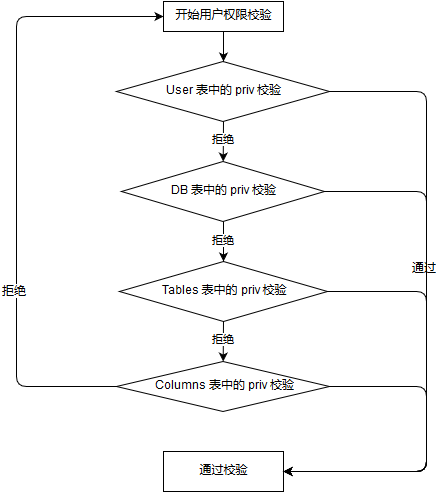

The diagram above was exported from draw.io. Its source (the exported page's mxGraphModel, read from the mxfile embedded in the PNG):
<mxGraphModel dx="1362" dy="719" grid="1" gridSize="10" guides="1" tooltips="1" connect="1" arrows="1" fold="1" page="1" pageScale="1" pageWidth="826" pageHeight="1169" background="#ffffff" math="0" shadow="0">
  <root>
    <mxCell id="0" />
    <mxCell id="1" parent="0" />
    <mxCell id="4" value="User 表中的 priv 校验&lt;br&gt;" style="rhombus;whiteSpace=wrap;html=1;rounded=0;shadow=0;glass=0;comic=0;align=center;" vertex="1" parent="1">
      <mxGeometry x="280" y="120" width="213" height="60" as="geometry" />
    </mxCell>
    <mxCell id="5" value="Tables 表中的 priv 校验" style="rhombus;whiteSpace=wrap;html=1;rounded=0;shadow=0;glass=0;comic=0;align=center;" vertex="1" parent="1">
      <mxGeometry x="283" y="320" width="208" height="60" as="geometry" />
    </mxCell>
    <mxCell id="6" value="DB 表中的 priv 校验" style="rhombus;whiteSpace=wrap;html=1;rounded=0;shadow=0;glass=0;comic=0;align=center;" vertex="1" parent="1">
      <mxGeometry x="285" y="220" width="203" height="60" as="geometry" />
    </mxCell>
    <mxCell id="7" value="Columns 表中的 priv 校验" style="rhombus;whiteSpace=wrap;html=1;rounded=0;shadow=0;glass=0;comic=0;align=center;" vertex="1" parent="1">
      <mxGeometry x="280" y="420" width="213" height="50" as="geometry" />
    </mxCell>
    <mxCell id="8" value="拒绝&lt;br&gt;" style="endArrow=classic;html=1;exitX=0.5;exitY=1;" edge="1" parent="1" source="4" target="6">
      <mxGeometry width="50" height="50" relative="1" as="geometry">
        <mxPoint x="560" y="250" as="sourcePoint" />
        <mxPoint x="610" y="200" as="targetPoint" />
      </mxGeometry>
    </mxCell>
    <mxCell id="9" value="拒绝&lt;br&gt;" style="endArrow=classic;html=1;exitX=0.5;exitY=1;entryX=0.5;entryY=0;" edge="1" parent="1" source="6" target="5">
      <mxGeometry width="50" height="50" relative="1" as="geometry">
        <mxPoint x="510" y="310" as="sourcePoint" />
        <mxPoint x="560" y="260" as="targetPoint" />
      </mxGeometry>
    </mxCell>
    <mxCell id="10" value="拒绝&lt;br&gt;" style="endArrow=classic;html=1;exitX=0.5;exitY=1;" edge="1" parent="1" source="5" target="7">
      <mxGeometry width="50" height="50" relative="1" as="geometry">
        <mxPoint x="660" y="400" as="sourcePoint" />
        <mxPoint x="710" y="350" as="targetPoint" />
      </mxGeometry>
    </mxCell>
    <mxCell id="12" value="" style="endArrow=classic;html=1;edgeStyle=orthogonalEdgeStyle;exitX=0;exitY=0.5;entryX=0;entryY=0.5;" edge="1" parent="1" source="7" target="17">
      <mxGeometry width="50" height="50" relative="1" as="geometry">
        <mxPoint x="387" y="60" as="sourcePoint" />
        <mxPoint x="280" y="30" as="targetPoint" />
        <Array as="points">
          <mxPoint x="180" y="445" />
          <mxPoint x="180" y="75" />
        </Array>
      </mxGeometry>
    </mxCell>
    <mxCell id="14" value="拒绝&lt;br&gt;" style="text;html=1;resizable=0;points=[];align=center;verticalAlign=middle;labelBackgroundColor=#ffffff;" vertex="1" connectable="0" parent="12">
      <mxGeometry x="-0.3667" y="3" relative="1" as="geometry">
        <mxPoint as="offset" />
      </mxGeometry>
    </mxCell>
    <mxCell id="15" value="" style="endArrow=classic;html=1;exitX=1;exitY=0.5;edgeStyle=orthogonalEdgeStyle;entryX=1;entryY=0.5;" edge="1" parent="1" source="4" target="19">
      <mxGeometry width="50" height="50" relative="1" as="geometry">
        <mxPoint x="560" y="230" as="sourcePoint" />
        <mxPoint x="560" y="530" as="targetPoint" />
        <Array as="points">
          <mxPoint x="590" y="150" />
          <mxPoint x="590" y="530" />
        </Array>
      </mxGeometry>
    </mxCell>
    <mxCell id="16" value="通过" style="text;html=1;resizable=0;points=[];align=center;verticalAlign=middle;labelBackgroundColor=#ffffff;" vertex="1" connectable="0" parent="15">
      <mxGeometry x="-0.1162" y="-3" relative="1" as="geometry">
        <mxPoint as="offset" />
      </mxGeometry>
    </mxCell>
    <mxCell id="17" value="开始用户权限校验&lt;br&gt;" style="rounded=0;whiteSpace=wrap;html=1;shadow=0;glass=0;comic=0;align=center;" vertex="1" parent="1">
      <mxGeometry x="327" y="60" width="120" height="30" as="geometry" />
    </mxCell>
    <mxCell id="18" value="" style="endArrow=classic;html=1;entryX=0.5;entryY=0;exitX=0.5;exitY=1;" edge="1" parent="1" source="17" target="4">
      <mxGeometry width="50" height="50" relative="1" as="geometry">
        <mxPoint x="10" y="60" as="sourcePoint" />
        <mxPoint x="60" y="10" as="targetPoint" />
      </mxGeometry>
    </mxCell>
    <mxCell id="19" value="通过校验&lt;br&gt;" style="rounded=0;whiteSpace=wrap;html=1;shadow=0;glass=0;comic=0;align=center;" vertex="1" parent="1">
      <mxGeometry x="327" y="510" width="120" height="40" as="geometry" />
    </mxCell>
    <mxCell id="20" value="" style="endArrow=classic;html=1;exitX=1;exitY=0.5;edgeStyle=orthogonalEdgeStyle;entryX=1;entryY=0.5;" edge="1" parent="1" source="6" target="19">
      <mxGeometry width="50" height="50" relative="1" as="geometry">
        <mxPoint x="510" y="260" as="sourcePoint" />
        <mxPoint x="710" y="350" as="targetPoint" />
        <Array as="points">
          <mxPoint x="590" y="250" />
          <mxPoint x="590" y="530" />
        </Array>
      </mxGeometry>
    </mxCell>
    <mxCell id="21" value="" style="endArrow=classic;html=1;exitX=1;exitY=0.5;edgeStyle=orthogonalEdgeStyle;entryX=1;entryY=0.5;" edge="1" parent="1" source="5" target="19">
      <mxGeometry width="50" height="50" relative="1" as="geometry">
        <mxPoint x="170" y="590" as="sourcePoint" />
        <mxPoint x="530" y="450" as="targetPoint" />
        <Array as="points">
          <mxPoint x="590" y="350" />
          <mxPoint x="590" y="530" />
        </Array>
      </mxGeometry>
    </mxCell>
    <mxCell id="22" value="" style="endArrow=classic;html=1;exitX=1;exitY=0.5;edgeStyle=orthogonalEdgeStyle;entryX=1;entryY=0.5;" edge="1" parent="1" source="7" target="19">
      <mxGeometry width="50" height="50" relative="1" as="geometry">
        <mxPoint x="10" y="60" as="sourcePoint" />
        <mxPoint x="60" y="10" as="targetPoint" />
        <Array as="points">
          <mxPoint x="590" y="445" />
          <mxPoint x="590" y="530" />
        </Array>
      </mxGeometry>
    </mxCell>
  </root>
</mxGraphModel>